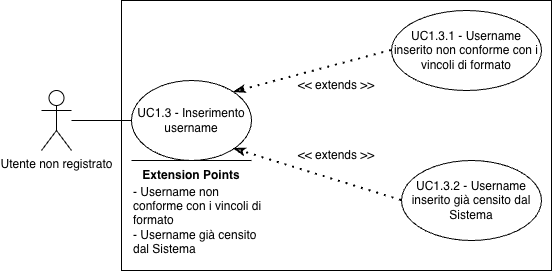

The diagram above was exported from draw.io. Its source (the exported page's mxGraphModel, read from the mxfile embedded in the PNG):
<mxGraphModel dx="481" dy="722" grid="1" gridSize="10" guides="1" tooltips="1" connect="1" arrows="1" fold="1" page="1" pageScale="1" pageWidth="827" pageHeight="1169" math="0" shadow="0">
  <root>
    <mxCell id="0" />
    <mxCell id="1" parent="0" />
    <mxCell id="1IsUq7fGZGnfJ8cylHWv-11" value="Utente non registrato" style="shape=umlActor;verticalLabelPosition=bottom;verticalAlign=top;html=1;outlineConnect=0;" parent="1" vertex="1">
      <mxGeometry x="130" y="230" width="30" height="60" as="geometry" />
    </mxCell>
    <mxCell id="1IsUq7fGZGnfJ8cylHWv-12" value="" style="rounded=0;whiteSpace=wrap;html=1;" parent="1" vertex="1">
      <mxGeometry x="210" y="140" width="430" height="270" as="geometry" />
    </mxCell>
    <mxCell id="1IsUq7fGZGnfJ8cylHWv-13" value="UC1.3 - Inserimento username" style="ellipse;whiteSpace=wrap;html=1;" parent="1" vertex="1">
      <mxGeometry x="220" y="220" width="120" height="80" as="geometry" />
    </mxCell>
    <mxCell id="1IsUq7fGZGnfJ8cylHWv-14" value="UC1.3.1 - Username inserito non conforme con i vincoli di formato" style="ellipse;whiteSpace=wrap;html=1;" parent="1" vertex="1">
      <mxGeometry x="480" y="150" width="150" height="80" as="geometry" />
    </mxCell>
    <mxCell id="1IsUq7fGZGnfJ8cylHWv-15" value="" style="endArrow=classicThin;dashed=1;html=1;dashPattern=1 3;strokeWidth=2;rounded=0;entryX=1;entryY=0;entryDx=0;entryDy=0;exitX=0;exitY=0.5;exitDx=0;exitDy=0;endFill=0;startArrow=none;startFill=0;" parent="1" source="1IsUq7fGZGnfJ8cylHWv-14" target="1IsUq7fGZGnfJ8cylHWv-13" edge="1">
      <mxGeometry width="50" height="50" relative="1" as="geometry">
        <mxPoint x="410" y="430" as="sourcePoint" />
        <mxPoint x="460" y="380" as="targetPoint" />
      </mxGeometry>
    </mxCell>
    <mxCell id="1IsUq7fGZGnfJ8cylHWv-16" value="" style="endArrow=none;html=1;rounded=0;entryX=0;entryY=0.5;entryDx=0;entryDy=0;" parent="1" source="1IsUq7fGZGnfJ8cylHWv-11" target="1IsUq7fGZGnfJ8cylHWv-13" edge="1">
      <mxGeometry width="50" height="50" relative="1" as="geometry">
        <mxPoint x="410" y="440" as="sourcePoint" />
        <mxPoint x="460" y="390" as="targetPoint" />
      </mxGeometry>
    </mxCell>
    <mxCell id="1IsUq7fGZGnfJ8cylHWv-17" value="&amp;lt;&amp;lt; extends &amp;gt;&amp;gt;" style="text;html=1;whiteSpace=wrap;strokeColor=none;fillColor=none;align=center;verticalAlign=middle;rounded=0;" parent="1" vertex="1">
      <mxGeometry x="380" y="210" width="90" height="30" as="geometry" />
    </mxCell>
    <mxCell id="1IsUq7fGZGnfJ8cylHWv-18" value="&lt;b&gt;Extension Points&lt;/b&gt;" style="text;html=1;whiteSpace=wrap;strokeColor=none;fillColor=none;align=center;verticalAlign=middle;rounded=0;" parent="1" vertex="1">
      <mxGeometry x="220" y="300" width="120" height="30" as="geometry" />
    </mxCell>
    <mxCell id="1IsUq7fGZGnfJ8cylHWv-19" value="" style="endArrow=none;html=1;rounded=0;" parent="1" edge="1">
      <mxGeometry width="50" height="50" relative="1" as="geometry">
        <mxPoint x="220" y="300" as="sourcePoint" />
        <mxPoint x="340" y="300" as="targetPoint" />
      </mxGeometry>
    </mxCell>
    <mxCell id="1IsUq7fGZGnfJ8cylHWv-20" value="- Username non conforme con i vincoli di formato&lt;div&gt;- Username già censito dal Sistema&lt;/div&gt;" style="text;html=1;whiteSpace=wrap;strokeColor=none;fillColor=none;align=left;verticalAlign=middle;rounded=0;" parent="1" vertex="1">
      <mxGeometry x="220" y="330" width="140" height="60" as="geometry" />
    </mxCell>
    <mxCell id="1IsUq7fGZGnfJ8cylHWv-21" value="UC1.3.2 - Username inserito già censito dal Sistema" style="ellipse;whiteSpace=wrap;html=1;" parent="1" vertex="1">
      <mxGeometry x="490" y="300" width="140" height="80" as="geometry" />
    </mxCell>
    <mxCell id="1IsUq7fGZGnfJ8cylHWv-22" value="" style="endArrow=classicThin;dashed=1;html=1;dashPattern=1 3;strokeWidth=2;rounded=0;entryX=1;entryY=1;entryDx=0;entryDy=0;endFill=0;startArrow=none;startFill=0;exitX=0;exitY=0.5;exitDx=0;exitDy=0;" parent="1" source="1IsUq7fGZGnfJ8cylHWv-21" target="1IsUq7fGZGnfJ8cylHWv-13" edge="1">
      <mxGeometry width="50" height="50" relative="1" as="geometry">
        <mxPoint x="590" y="300" as="sourcePoint" />
        <mxPoint x="420" y="360" as="targetPoint" />
      </mxGeometry>
    </mxCell>
    <mxCell id="1IsUq7fGZGnfJ8cylHWv-23" value="&amp;lt;&amp;lt; extends &amp;gt;&amp;gt;" style="text;html=1;whiteSpace=wrap;strokeColor=none;fillColor=none;align=center;verticalAlign=middle;rounded=0;" parent="1" vertex="1">
      <mxGeometry x="380" y="280" width="90" height="30" as="geometry" />
    </mxCell>
  </root>
</mxGraphModel>